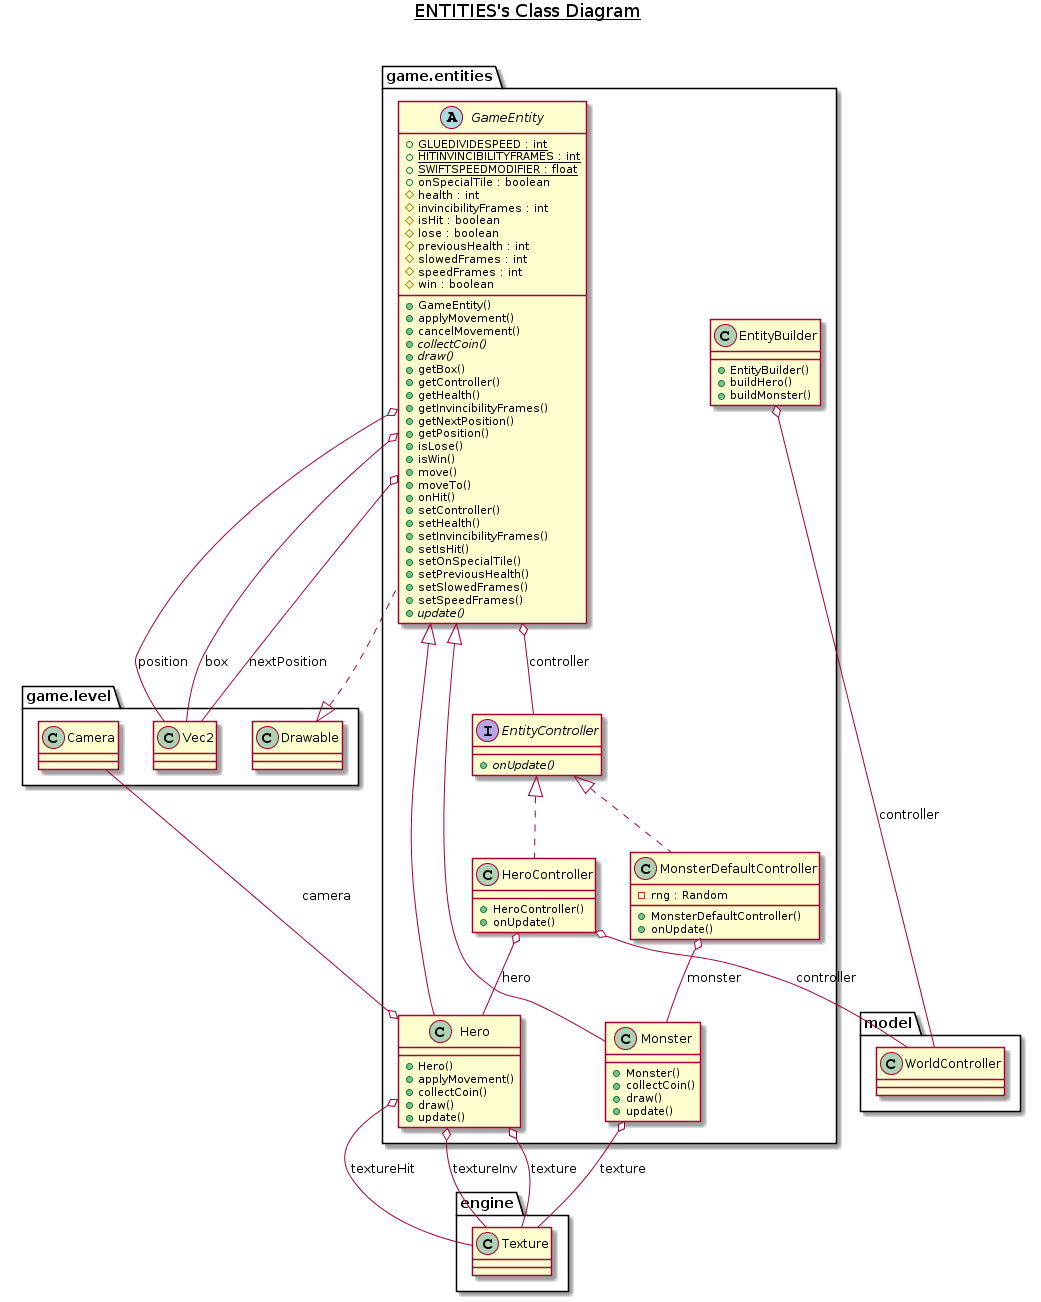

The diagram above was rendered by PlantUML. Its source (embedded in the PNG):
@startuml
title __ENTITIES's Class Diagram__\n

  namespace game.entities {
    class game.entities.EntityBuilder {
        + EntityBuilder()
        + buildHero()
        + buildMonster()
    }
  }
  

  namespace game.entities {
    interface game.entities.EntityController {
        {abstract} + onUpdate()
    }
  }
  

  namespace game.entities {
    abstract class game.entities.GameEntity {
        {static} + GLUEDIVIDESPEED : int
        {static} + HITINVINCIBILITYFRAMES : int
        {static} + SWIFTSPEEDMODIFIER : float
        + onSpecialTile : boolean
        # health : int
        # invincibilityFrames : int
        # isHit : boolean
        # lose : boolean
        # previousHealth : int
        # slowedFrames : int
        # speedFrames : int
        # win : boolean
        + GameEntity()
        + applyMovement()
        + cancelMovement()
        {abstract} + collectCoin()
        {abstract} + draw()
        + getBox()
        + getController()
        + getHealth()
        + getInvincibilityFrames()
        + getNextPosition()
        + getPosition()
        + isLose()
        + isWin()
        + move()
        + moveTo()
        + onHit()
        + setController()
        + setHealth()
        + setInvincibilityFrames()
        + setIsHit()
        + setOnSpecialTile()
        + setPreviousHealth()
        + setSlowedFrames()
        + setSpeedFrames()
        {abstract} + update()
    }
  }
  

  namespace game.entities {
    class game.entities.Hero {
        + Hero()
        + applyMovement()
        + collectCoin()
        + draw()
        + update()
    }
  }
  

  namespace game.entities {
    class game.entities.HeroController {
        + HeroController()
        + onUpdate()
    }
  }
  

  namespace game.entities {
    class game.entities.Monster {
        + Monster()
        + collectCoin()
        + draw()
        + update()
    }
  }
  

  namespace game.entities {
    class game.entities.MonsterDefaultController {
        - rng : Random
        + MonsterDefaultController()
        + onUpdate()
    }
  }
  

  game.entities.EntityBuilder o-- model.WorldController : controller
  game.entities.GameEntity .up.|> game.level.Drawable
  game.entities.GameEntity o-- game.level.Vec2 : box
  game.entities.GameEntity o-- game.entities.EntityController : controller
  game.entities.GameEntity o-- game.level.Vec2 : nextPosition
  game.entities.GameEntity o-- game.level.Vec2 : position
  game.entities.Hero -up-|> game.entities.GameEntity
  game.entities.Hero o-- game.level.Camera : camera
  game.entities.Hero o-- engine.Texture : texture
  game.entities.Hero o-- engine.Texture : textureHit
  game.entities.Hero o-- engine.Texture : textureInv
  game.entities.HeroController .up.|> game.entities.EntityController
  game.entities.HeroController o-- model.WorldController : controller
  game.entities.HeroController o-- game.entities.Hero : hero
  game.entities.Monster -up-|> game.entities.GameEntity
  game.entities.Monster o-- engine.Texture : texture
  game.entities.MonsterDefaultController .up.|> game.entities.EntityController
  game.entities.MonsterDefaultController o-- game.entities.Monster : monster
@enduml